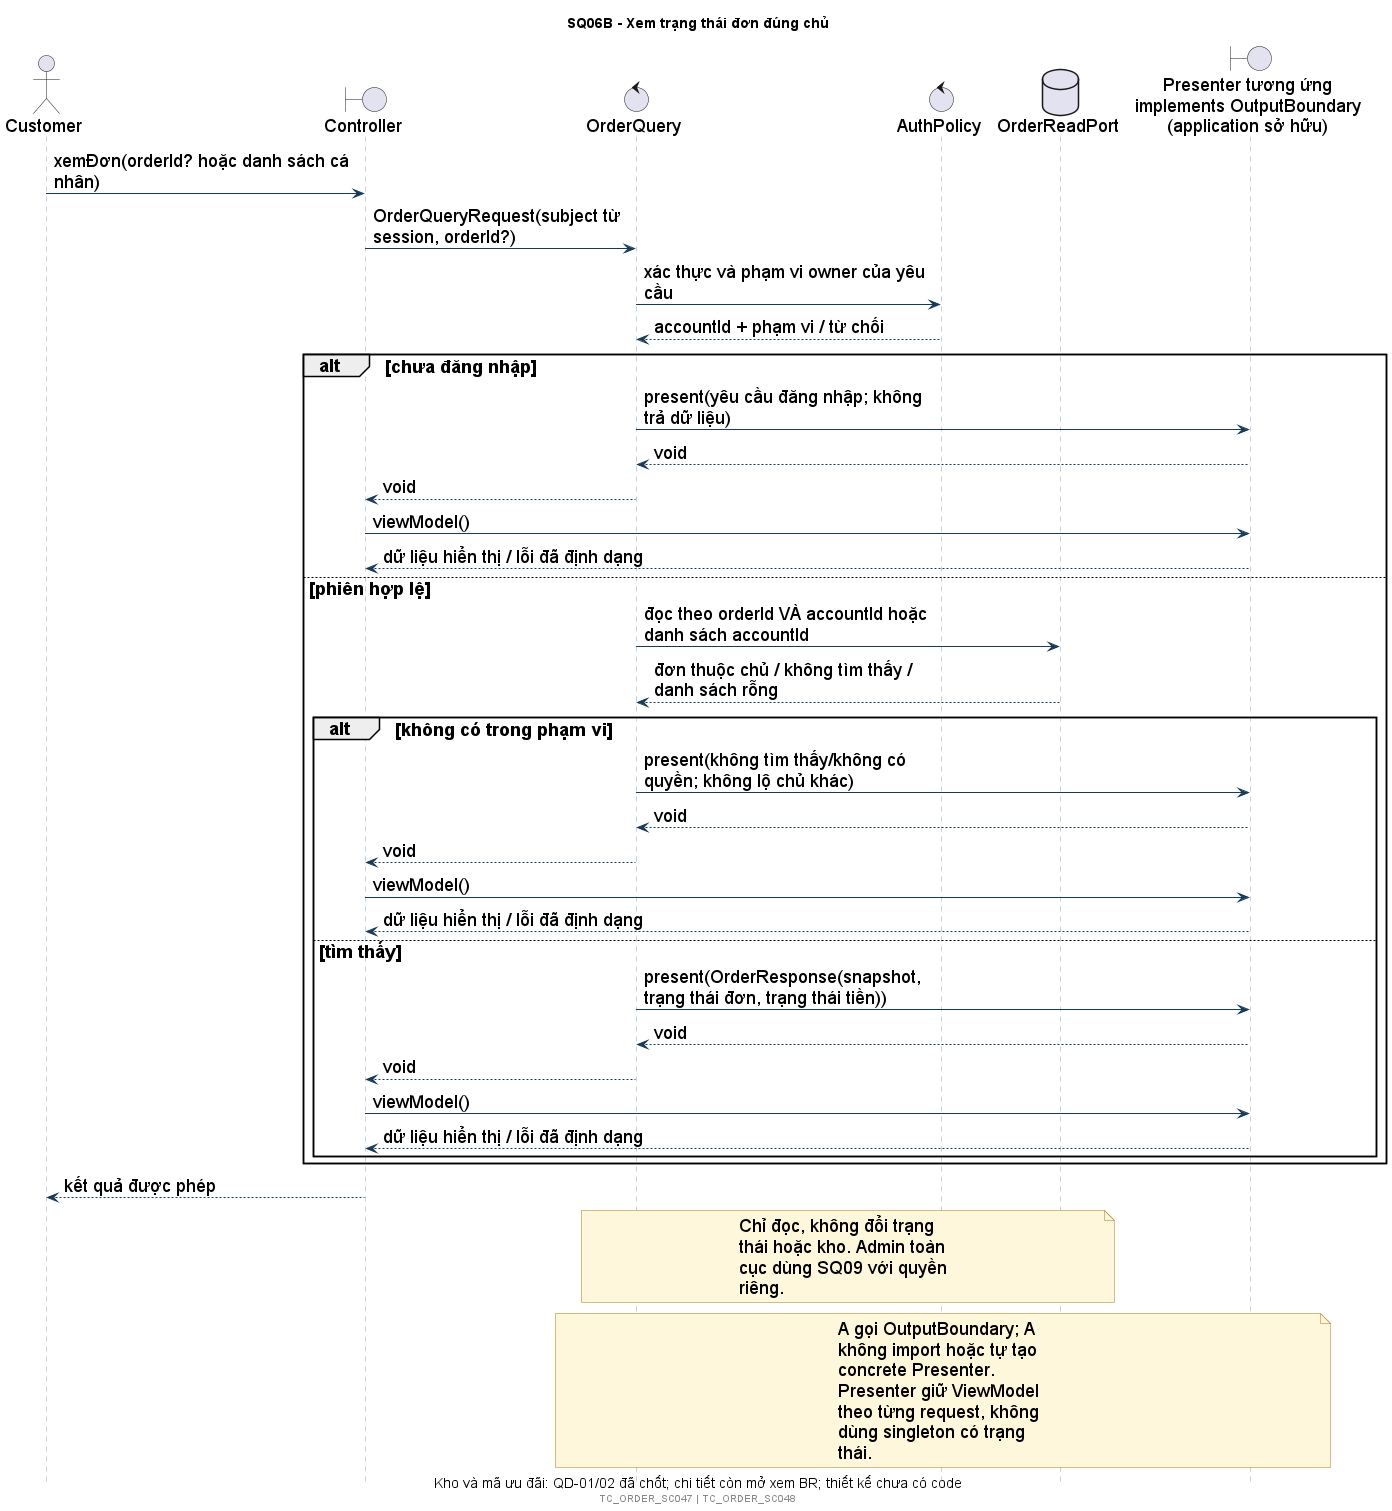

The diagram above was rendered by PlantUML. Its source (embedded in the PNG):
@startuml
!include style.iuml
title SQ06B - Xem trạng thái đơn đúng chủ
caption Kho và mã ưu đãi: QD-01/02 đã chốt; chi tiết còn mở xem BR; thiết kế chưa có code
actor Customer as U
boundary Controller as C
control OrderQuery as A
control AuthPolicy as P
database OrderReadPort as D
boundary "Presenter tương ứng\nimplements OutputBoundary\n(application sở hữu)" as OUT
U -> C: xemĐơn(orderId? hoặc danh sách cá nhân)
C -> A: OrderQueryRequest(subject từ session, orderId?)
A -> P: xác thực và phạm vi owner của yêu cầu
P --> A: accountId + phạm vi / từ chối
alt chưa đăng nhập
 A -> OUT: present(yêu cầu đăng nhập; không trả dữ liệu)
 OUT --> A: void
 A --> C: void
 C -> OUT: viewModel()
 OUT --> C: dữ liệu hiển thị / lỗi đã định dạng
else phiên hợp lệ
 A -> D: đọc theo orderId VÀ accountId hoặc danh sách accountId
 D --> A: đơn thuộc chủ / không tìm thấy / danh sách rỗng
 alt không có trong phạm vi
  A -> OUT: present(không tìm thấy/không có quyền; không lộ chủ khác)
  OUT --> A: void
  A --> C: void
  C -> OUT: viewModel()
  OUT --> C: dữ liệu hiển thị / lỗi đã định dạng
 else tìm thấy
  A -> OUT: present(OrderResponse(snapshot, trạng thái đơn, trạng thái tiền))
  OUT --> A: void
  A --> C: void
  C -> OUT: viewModel()
  OUT --> C: dữ liệu hiển thị / lỗi đã định dạng
 end
end
C --> U: kết quả được phép
note over A,D: Chỉ đọc, không đổi trạng thái hoặc kho. Admin toàn cục dùng SQ09 với quyền riêng.
note over A,OUT: A gọi OutputBoundary; A không import hoặc tự tạo concrete Presenter.\nPresenter giữ ViewModel theo từng request, không dùng singleton có trạng thái.
footer TC_ORDER_SC047 | TC_ORDER_SC048
@enduml